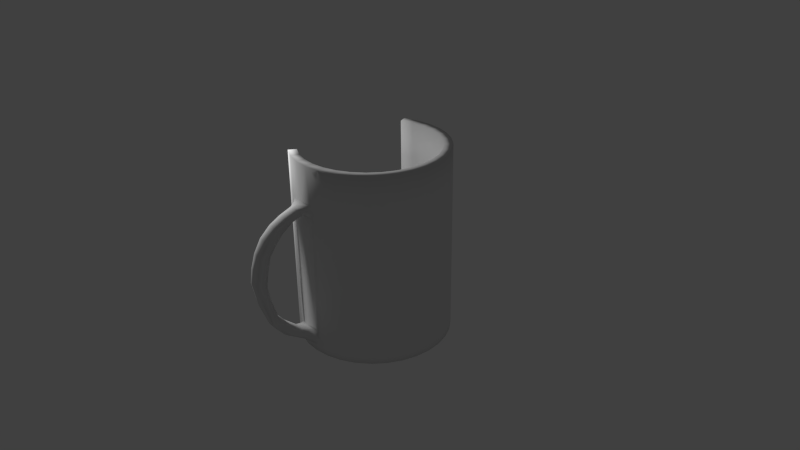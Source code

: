 # Source: halfmug.blend  (saved by Blender 2.76.0; exported with 4.5.12 LTS)
import bpy
from mathutils import Matrix  # noqa: F401  (used for matrix-valued properties, if any)

bpy.ops.wm.read_factory_settings(use_empty=True)
scene = bpy.context.scene
scene.name = 'Scene'

# ---- collections
col_collection_1 = bpy.data.collections.new('Collection 1'); scene.collection.children.link(col_collection_1)

# ---- materials (node trees are filled in below, after node groups)
mat_material = bpy.data.materials.new('Material')
mat_material.alpha_threshold = 0.0
mat_material.use_transparent_shadow = False
mat_material.roughness = 0.5

# ---- material node trees

# ---- world
world_world = bpy.data.worlds.new('World'); scene.world = world_world
world_world.color = (0.05088, 0.05088, 0.05088)
world_world.use_sun_shadow = False
world_world.sun_shadow_jitter_overblur = 0.0
world_world.cycles.sampling_method = 'MANUAL'
world_world.cycles.sample_map_resolution = 256

# ---- cameras
cam_camera = bpy.data.cameras.new('Camera')
cam_camera.clip_end = 100.0
cam_camera.lens = 35.0
cam_camera.sensor_width = 32.0
cam_camera.sensor_height = 18.0
cam_camera.ortho_scale = 7.314
cam_camera.dof.focus_distance = 0.0
cam_camera.dof.aperture_fstop = 128.0

# ---- lights
light_lamp = bpy.data.lights.new('Lamp', 'POINT')
light_lamp.transmission_factor = 0.0
light_lamp.cutoff_distance = 30.0
light_lamp.energy = 100.0
light_lamp.shadow_buffer_clip_start = 1.001
light_lamp.shadow_soft_size = 0.1
light_lamp.shadow_maximum_resolution = 0.006
light_lamp.use_absolute_resolution = True
light_lamp.cycles.use_multiple_importance_sampling = False

# ---- meshes
me_cylinder = bpy.data.meshes.new('Cylinder')
me_cylinder.from_pydata([(0.0, 1.0, -1.0), (-4.204e-08, 0.8899, -0.9029), (0.1951, 0.9808, -1.0), (0.1736, 0.8728, -0.9029), (0.3827, 0.9239, -1.0), (0.3406, 0.8222, -0.9029), (0.5556, 0.8315, -1.0), (0.4944, 0.7399, -0.9029), (0.7071, 0.7071, -1.0), (0.6293, 0.6293, -0.9029), (0.8315, 0.5556, -1.0), (0.7399, 0.4944, -0.9029), (0.9239, 0.3827, -1.0), (0.8222, 0.3406, -0.9029), (0.9808, 0.1951, -1.0), (0.8728, 0.1736, -0.9029), (1.0, 7.55e-08, -1.0), (0.8899, 5.86e-08, -0.9029), (0.9808, -0.1951, -1.0), (0.8728, -0.1736, -0.9029), (0.9239, -0.3827, -1.0), (0.8222, -0.3406, -0.9029), (0.8315, -0.5556, -1.0), (0.7399, -0.4944, -0.9029), (0.7071, -0.7071, -1.0), (0.6293, -0.6293, -0.9029), (0.5556, -0.8315, -1.0), (0.4944, -0.7399, -0.9029), (0.3827, -0.9239, -1.0), (0.3406, -0.8222, -0.9029), (0.1951, -0.9808, -1.0), (0.1736, -0.8728, -0.9029), (-3.258e-07, -1.0, -1.0), (-2.92e-07, -0.8899, -0.9029), (-0.1951, -0.9808, -1.0), (-0.1736, -0.8728, -0.9029), (-0.3827, -0.9239, -1.0), (-0.3406, -0.8222, -0.9029), (-0.5556, -0.8315, -1.0), (-0.4944, -0.7399, -0.9029), (-0.3827, 0.9239, -1.0), (-0.3406, 0.8222, -0.9029), (-0.1951, 0.9808, -1.0), (-0.1736, 0.8728, -0.9029), (0.1951, 0.9808, -0.9029), (0.0, 1.0, -0.9029), (0.3827, 0.9239, -0.9029), (0.5556, 0.8315, -0.9029), (0.7071, 0.7071, -0.9029), (0.8315, 0.5556, -0.9029), (0.9239, 0.3827, -0.9029), (0.9808, 0.1951, -0.9029), (1.0, 7.55e-08, -0.9029), (0.9808, -0.1951, -0.9029), (0.9239, -0.3827, -0.9029), (0.8315, -0.5556, -0.9029), (0.7071, -0.7071, -0.9029), (0.5556, -0.8315, -0.9029), (0.3827, -0.9239, -0.9029), (0.1951, -0.9808, -0.9029), (0.02617, -1.0, -0.9029), (-0.2589, -0.9808, -0.9029), (-0.3827, -0.9239, -0.9029), (-0.5556, -0.8315, -0.9029), (-0.3827, 0.9239, -0.9029), (-0.1951, 0.9808, -0.9029), (0.1951, 0.9808, 1.035), (0.0, 1.0, 1.035), (0.3827, 0.9239, 1.035), (0.5556, 0.8315, 1.035), (0.7071, 0.7071, 1.035), (0.8315, 0.5556, 1.035), (0.9239, 0.3827, 1.035), (0.9808, 0.1951, 1.035), (1.0, 7.55e-08, 1.035), (0.9808, -0.1951, 1.035), (0.9239, -0.3827, 1.035), (0.8315, -0.5556, 1.035), (0.7071, -0.7071, 1.035), (0.5556, -0.8315, 1.035), (0.3827, -0.9239, 1.035), (0.1951, -0.9808, 1.035), (0.05133, -1.0, 1.035), (-0.2661, -0.9808, 1.035), (-0.3827, -0.9239, 1.035), (-0.5556, -0.8315, 1.035), (-0.3827, 0.9239, 1.035), (-0.1951, 0.9808, 1.035), (0.1736, 0.8728, 1.035), (-4.204e-08, 0.8899, 1.035), (0.3406, 0.8222, 1.035), (0.4944, 0.7399, 1.035), (0.6293, 0.6293, 1.035), (0.7399, 0.4944, 1.035), (0.8222, 0.3406, 1.035), (0.8728, 0.1736, 1.035), (0.8899, 5.86e-08, 1.035), (0.8728, -0.1736, 1.035), (0.8222, -0.3406, 1.035), (0.7399, -0.4944, 1.035), (0.6293, -0.6293, 1.035), (0.4944, -0.7399, 1.035), (0.3406, -0.8222, 1.035), (0.1736, -0.8728, 1.035), (-2.92e-07, -0.8899, 1.035), (-0.1736, -0.8728, 1.035), (-0.3406, -0.8222, 1.035), (-0.4944, -0.7399, 1.035), (-0.3406, 0.8222, 1.035), (-0.1736, 0.8728, 1.035), (0.05133, -1.0, 0.8563), (-0.2661, -0.9808, 0.8563), (0.02617, -1.0, -0.688), (-0.2589, -0.9808, -0.688), (-0.03346, -1.17, -0.6342), (-0.05059, -1.375, -0.6346), (-0.1955, -1.154, -0.6342), (-0.2069, -1.36, -0.6346), (-0.05102, -1.494, -0.3193), (-0.07475, -1.566, -0.4117), (-0.213, -1.478, -0.3193), (-0.2131, -1.551, -0.4117), (-0.05266, -1.614, 0.1551), (-0.0697, -1.744, 0.1855), (-0.2147, -1.598, 0.1551), (-0.2205, -1.729, 0.1855), (-0.04513, -1.537, 0.5295), (-0.06221, -1.665, 0.5513), (-0.2072, -1.521, 0.5295), (-0.2131, -1.65, 0.5513), (-0.04181, -1.347, 0.7567), (-0.05509, -1.43, 0.8379), (-0.2038, -1.331, 0.7567), (-0.2059, -1.415, 0.8379), (-0.03332, -1.064, 0.9026), (-0.03449, -1.123, 0.9814), (-0.185, -1.048, 0.8946), (-0.1853, -1.109, 0.9814), (0.1951, 0.9808, 1.514), (0.0, 1.0, 1.514), (0.3827, 0.9239, 1.514), (0.5556, 0.8315, 1.514), (0.7071, 0.7071, 1.514), (0.8315, 0.5556, 1.514), (0.9239, 0.3827, 1.514), (0.9808, 0.1951, 1.514), (1.0, 7.55e-08, 1.514), (0.9808, -0.1951, 1.514), (0.9239, -0.3827, 1.514), (0.8315, -0.5556, 1.514), (0.7071, -0.7071, 1.514), (0.5556, -0.8315, 1.514), (0.3827, -0.9239, 1.514), (0.1951, -0.9808, 1.514), (-3.258e-07, -1.0, 1.514), (-0.3827, -0.9239, 1.514), (-0.1951, -0.9808, 1.514), (-0.5556, -0.8315, 1.514), (-0.3827, 0.9239, 1.514), (-0.1951, 0.9808, 1.514), (0.1736, 0.8728, 1.514), (-4.204e-08, 0.8899, 1.514), (0.3406, 0.8222, 1.514), (0.4944, 0.7399, 1.514), (0.6293, 0.6293, 1.514), (0.7399, 0.4944, 1.514), (0.8222, 0.3406, 1.514), (0.8728, 0.1736, 1.514), (0.8899, 5.86e-08, 1.514), (0.8728, -0.1736, 1.514), (0.8222, -0.3406, 1.514), (0.7399, -0.4944, 1.514), (0.6293, -0.6293, 1.514), (0.4944, -0.7399, 1.514), (0.3406, -0.8222, 1.514), (0.1736, -0.8728, 1.514), (-2.92e-07, -0.8899, 1.514), (-0.1736, -0.8728, 1.514), (-0.3406, -0.8222, 1.514), (-0.4944, -0.7399, 1.514), (-0.3406, 0.8222, 1.514), (-0.1736, 0.8728, 1.514), (0.08687, -1.009, -0.7947), (-0.3161, -0.9887, -0.7951), (-0.1097, -1.007, 1.037), (0.1095, -1.005, 0.9457), (-0.3117, -0.9848, 0.9457), (-0.1191, -1.006, -0.9064), (-0.1099, -1.006, 0.8541), (-0.1198, -1.013, -0.6808), (-0.03158, -1.277, -0.6366), (-0.2089, -1.261, -0.6362), (-0.1265, -1.378, -0.656), (-0.1133, -1.157, -0.6195), (-0.2175, -1.061, -0.6674), (-0.01243, -1.074, -0.6676), (-0.01652, -1.161, -0.7644), (-0.2199, -1.149, -0.7636), (-0.0449, -1.532, -0.3662), (-0.2314, -1.515, -0.3661), (-0.1452, -1.571, -0.4186), (-0.1305, -1.473, -0.3116), (-0.05563, -1.475, -0.526), (-0.2147, -1.459, -0.5256), (-0.05642, -1.338, -0.486), (-0.1897, -1.324, -0.4887), (-0.04892, -1.682, 0.17), (-0.2303, -1.664, 0.1703), (-0.1464, -1.751, 0.185), (-0.1321, -1.59, 0.1554), (-0.05671, -1.672, -0.117), (-0.2349, -1.654, -0.1169), (-0.06405, -1.561, -0.08437), (-0.203, -1.548, -0.08492), (-0.04177, -1.604, 0.5412), (-0.2223, -1.586, 0.5408), (-0.1386, -1.67, 0.5572), (-0.1248, -1.515, 0.5228), (-0.2023, -1.568, 0.344), (-0.05675, -1.58, 0.3435), (-0.2253, -1.698, 0.3699), (-0.05848, -1.715, 0.37), (-0.03517, -1.398, 0.8087), (-0.2184, -1.381, 0.808), (-0.1314, -1.432, 0.8493), (-0.122, -1.329, 0.7447), (-0.05048, -1.564, 0.7108), (-0.2187, -1.547, 0.7105), (-0.04962, -1.445, 0.6458), (-0.1997, -1.431, 0.6461), (-0.01507, -1.098, 0.9497), (-0.2049, -1.082, 0.9499), (-0.1101, -1.124, 0.9929), (-0.103, -1.065, 0.8777), (-0.04356, -1.285, 0.9199), (-0.1966, -1.27, 0.9191), (-0.04876, -1.197, 0.8495), (-0.178, -1.181, 0.8512), (-0.221, -1.036, 1.005), (0.005298, -1.051, 1.005), (0.01036, -1.026, 0.8877), (-0.2213, -1.01, 0.888), (0.01199, -1.047, 0.9483), (-0.2264, -1.028, 0.9478), (-0.2049, -1.221, 0.879), (-0.1129, -1.185, 0.8477), (-0.03218, -1.238, 0.8788), (-0.1089, -1.057, 1.016), (-0.2224, -1.483, 0.6745), (-0.1243, -1.432, 0.6407), (-0.03578, -1.501, 0.6751), (-0.1211, -1.287, 0.9318), (-0.04274, -1.643, 0.3556), (-0.1439, -1.727, 0.3738), (-0.2264, -1.625, 0.3555), (-0.1363, -1.572, 0.724), (-0.2297, -1.59, -0.09789), (-0.1336, -1.553, -0.08483), (-0.04722, -1.607, -0.09816), (-0.13, -1.569, 0.3428), (-0.2109, -1.387, -0.5021), (-0.1239, -1.331, -0.4874), (-0.04517, -1.403, -0.5019), (-0.1484, -1.688, -0.1236), (-0.2264, -1.107, -0.716), (-0.0068, -1.121, -0.7165), (-0.1197, -1.168, -0.7744), (-0.1365, -1.482, -0.5365), (-0.115, -1.07, -0.6539), (-0.1059, -1.031, 0.8776)], [], [(0, 45, 44, 2), (2, 44, 46, 4), (4, 46, 47, 6), (6, 47, 48, 8), (8, 48, 49, 10), (10, 49, 50, 12), (12, 50, 51, 14), (14, 51, 52, 16), (16, 52, 53, 18), (18, 53, 54, 20), (20, 54, 55, 22), (22, 55, 56, 24), (24, 56, 57, 26), (26, 57, 58, 28), (28, 58, 59, 30), (30, 59, 60, 32), (32, 60, 187, 61, 34), (34, 61, 62, 36), (36, 62, 63, 38), (42, 65, 45, 0), (40, 64, 65, 42), (9, 11, 93, 92), (41, 43, 109, 108), (182, 185, 110, 112), (7, 9, 92, 91), (51, 50, 72, 73), (5, 7, 91, 90), (3, 5, 90, 88), (59, 58, 80, 81), (1, 3, 88, 89), (50, 49, 71, 72), (45, 65, 87, 67), (58, 57, 79, 80), (49, 48, 70, 71), (65, 64, 86, 87), (57, 56, 78, 79), (48, 47, 69, 70), (106, 107, 179, 178), (83, 184, 82, 154, 156), (105, 106, 178, 177), (104, 105, 177, 176), (103, 104, 176, 175), (102, 103, 175, 174), (101, 102, 174, 173), (85, 84, 155, 157), (100, 101, 173, 172), (84, 83, 156, 155), (99, 100, 172, 171), (82, 81, 153, 154), (98, 99, 171, 170), (81, 80, 152, 153), (97, 98, 170, 169), (80, 79, 151, 152), (96, 97, 169, 168), (79, 78, 150, 151), (95, 96, 168, 167), (78, 77, 149, 150), (94, 95, 167, 166), (77, 76, 148, 149), (93, 94, 166, 165), (109, 89, 161, 181), (43, 1, 89, 109), (11, 13, 94, 93), (52, 51, 73, 74), (13, 15, 95, 94), (15, 17, 96, 95), (17, 19, 97, 96), (53, 52, 74, 75), (19, 21, 98, 97), (186, 183, 113, 111), (44, 45, 67, 66), (21, 23, 99, 98), (23, 25, 100, 99), (54, 53, 75, 76), (25, 27, 101, 100), (63, 62, 84, 85), (27, 29, 102, 101), (46, 44, 66, 68), (29, 31, 103, 102), (55, 54, 76, 77), (31, 33, 104, 103), (33, 35, 105, 104), (47, 46, 68, 69), (35, 37, 106, 105), (56, 55, 77, 78), (37, 39, 107, 106), (269, 240, 134, 233), (189, 188, 111, 113), (268, 194, 116, 193), (267, 202, 119, 200), (266, 196, 115, 192), (265, 195, 114, 190), (264, 197, 117, 191), (263, 210, 123, 208), (262, 204, 118, 198), (261, 205, 120, 201), (260, 203, 121, 199), (259, 218, 128, 217), (258, 212, 122, 206), (257, 213, 124, 209), (256, 211, 125, 207), (255, 226, 131, 224), (254, 220, 129, 215), (253, 221, 127, 216), (252, 219, 126, 214), (251, 234, 135, 232), (250, 228, 130, 222), (249, 229, 132, 225), (248, 227, 133, 223), (247, 238, 137, 232), (246, 236, 134, 230), (245, 237, 136, 233), (244, 235, 137, 231), (243, 241, 136, 231), (242, 230, 134, 240), (161, 160, 138, 139), (160, 162, 140, 138), (162, 163, 141, 140), (163, 164, 142, 141), (164, 165, 143, 142), (165, 166, 144, 143), (166, 167, 145, 144), (167, 168, 146, 145), (168, 169, 147, 146), (169, 170, 148, 147), (170, 171, 149, 148), (171, 172, 150, 149), (172, 173, 151, 150), (173, 174, 152, 151), (174, 175, 153, 152), (175, 176, 154, 153), (176, 177, 156, 154), (177, 178, 155, 156), (178, 179, 157, 155), (180, 181, 159, 158), (181, 161, 139, 159), (66, 67, 139, 138), (68, 66, 138, 140), (69, 68, 140, 141), (87, 86, 158, 159), (70, 69, 141, 142), (67, 87, 159, 139), (71, 70, 142, 143), (89, 88, 160, 161), (72, 71, 143, 144), (0, 2, 4, 6, 8, 10, 12, 14, 16, 18, 20, 22, 24, 26, 28, 30, 32, 34, 36, 38, 40, 42), (88, 90, 162, 160), (73, 72, 144, 145), (180, 158, 86, 108), (90, 91, 163, 162), (74, 73, 145, 146), (86, 64, 41, 108), (91, 92, 164, 163), (75, 74, 146, 147), (108, 109, 181, 180), (92, 93, 165, 164), (76, 75, 147, 148), (185, 242, 240, 110), (82, 239, 242, 185), (239, 135, 230, 242), (238, 243, 231, 137), (83, 186, 243, 238), (186, 111, 241, 243), (237, 244, 231, 136), (132, 223, 244, 237), (223, 133, 235, 244), (236, 245, 233, 134), (130, 225, 245, 236), (225, 132, 237, 245), (234, 246, 230, 135), (131, 222, 246, 234), (222, 130, 236, 246), (239, 247, 232, 135), (82, 184, 247, 239), (184, 83, 238, 247), (229, 248, 223, 132), (128, 215, 248, 229), (215, 129, 227, 248), (228, 249, 225, 130), (126, 217, 249, 228), (217, 128, 229, 249), (226, 250, 222, 131), (127, 214, 250, 226), (214, 126, 228, 250), (235, 251, 232, 137), (133, 224, 251, 235), (224, 131, 234, 251), (221, 252, 214, 127), (123, 206, 252, 221), (206, 122, 219, 252), (220, 253, 216, 129), (125, 208, 253, 220), (208, 123, 221, 253), (218, 254, 215, 128), (124, 207, 254, 218), (207, 125, 220, 254), (227, 255, 224, 133), (129, 216, 255, 227), (216, 127, 226, 255), (213, 256, 207, 124), (120, 199, 256, 213), (199, 121, 211, 256), (212, 257, 209, 122), (118, 201, 257, 212), (201, 120, 213, 257), (210, 258, 206, 123), (119, 198, 258, 210), (198, 118, 212, 258), (219, 259, 217, 126), (122, 209, 259, 219), (209, 124, 218, 259), (205, 260, 199, 120), (116, 191, 260, 205), (191, 117, 203, 260), (204, 261, 201, 118), (114, 193, 261, 204), (193, 116, 205, 261), (202, 262, 198, 119), (115, 190, 262, 202), (190, 114, 204, 262), (211, 263, 208, 125), (121, 200, 263, 211), (200, 119, 210, 263), (194, 264, 191, 116), (113, 183, 264, 194), (183, 61, 197, 264), (196, 265, 190, 115), (60, 182, 265, 196), (182, 112, 195, 265), (197, 266, 192, 117), (61, 187, 266, 197), (187, 60, 196, 266), (203, 267, 200, 121), (117, 192, 267, 203), (192, 115, 202, 267), (195, 268, 193, 114), (112, 189, 268, 195), (189, 113, 194, 268), (112, 110, 188, 189), (241, 269, 233, 136), (111, 188, 269, 241), (188, 110, 240, 269), (62, 61, 183, 186, 83, 84), (60, 59, 81, 82, 185, 182), (3, 1, 43, 41, 39, 37, 35, 33, 31, 29, 27, 25, 23, 21, 19, 17, 15, 13, 11, 9, 7, 5), (39, 63, 85, 107), (107, 85, 157, 179), (63, 39, 38), (40, 41, 64), (40, 38, 39, 41)])
me_cylinder.polygons.foreach_set('use_smooth', [True] * 250)
_uv = me_cylinder.uv_layers.new(name='UVMap')
_uv.uv.foreach_set('vector', [0.8468, 0.6501, 0.8468, 0.6361, 0.8771, 0.6361, 0.8771, 0.6501, 0.8771, 0.6501, 0.8771, 0.6361, 0.9068, 0.636, 0.9068, 0.65, 0.9068, 0.65, 0.9068, 0.636, 0.9348, 0.636, 0.9348, 0.65, 0.9348, 0.65, 0.9348, 0.636, 0.96, 0.6359, 0.96, 0.6499, 0.7424, 0.288, 0.7424, 0.302, 0.721, 0.3016, 0.721, 0.2876, 0.721, 0.2876, 0.721, 0.3016, 0.6957, 0.3014, 0.6957, 0.2874, 0.6957, 0.2874, 0.6957, 0.3014, 0.6677, 0.3012, 0.6677, 0.2872, 0.6677, 0.2872, 0.6677, 0.3012, 0.638, 0.3011, 0.638, 0.2871, 0.638, 0.2871, 0.638, 0.3011, 0.6077, 0.3011, 0.6077, 0.2871, 0.6077, 0.2871, 0.6077, 0.3011, 0.578, 0.3012, 0.578, 0.2872, 0.578, 0.2872, 0.578, 0.3012, 0.55, 0.3014, 0.55, 0.2874, 0.55, 0.2874, 0.55, 0.3014, 0.5249, 0.3017, 0.5249, 0.2877, 0.5249, 0.2871, 0.5249, 0.3011, 0.5034, 0.3016, 0.5034, 0.2876, 0.5034, 0.2876, 0.5034, 0.3016, 0.4781, 0.3019, 0.4781, 0.2879, 0.4781, 0.2879, 0.4781, 0.3019, 0.45, 0.3022, 0.45, 0.2882, 0.45, 0.2882, 0.45, 0.3022, 0.4243, 0.3023, 0.4203, 0.2883, 0.4203, 0.2883, 0.4243, 0.3023, 0.4021, 0.3019, 0.3802, 0.3023, 0.39, 0.2883, 0.39, 0.2883, 0.3802, 0.3023, 0.3603, 0.3022, 0.3603, 0.2882, 0.3603, 0.2882, 0.3603, 0.3022, 0.3324, 0.3019, 0.3324, 0.2879, 0.8171, 0.65, 0.8171, 0.636, 0.8468, 0.6361, 0.8468, 0.6501, 0.7891, 0.65, 0.7891, 0.636, 0.8171, 0.636, 0.8171, 0.65, 0.7424, 0.6501, 0.7627, 0.6502, 0.7627, 0.9298, 0.7424, 0.9296, 0.04164, 0.6506, 0.06659, 0.6503, 0.06659, 0.9298, 0.04164, 0.93, 0.4338, 0.3179, 0.4372, 0.5689, 0.4282, 0.556, 0.4243, 0.3333, 0.1713, 0.6506, 0.1936, 0.6509, 0.1936, 0.9304, 0.1713, 0.9301, 0.6677, 0.3012, 0.6957, 0.3014, 0.6957, 0.5809, 0.6677, 0.5807, 0.1464, 0.6504, 0.1713, 0.6506, 0.1713, 0.9301, 0.1464, 0.9298, 0.12, 0.6502, 0.1464, 0.6504, 0.1464, 0.9298, 0.12, 0.9297, 0.45, 0.3022, 0.4781, 0.3019, 0.4781, 0.5814, 0.45, 0.5817, 0.09306, 0.6502, 0.12, 0.6502, 0.12, 0.9297, 0.09306, 0.9297, 0.6957, 0.3014, 0.721, 0.3016, 0.721, 0.5812, 0.6957, 0.5809, 0.8468, 0.6361, 0.8171, 0.636, 0.8171, 0.3565, 0.8468, 0.3565, 0.4781, 0.3019, 0.5034, 0.3016, 0.5034, 0.581, 0.4781, 0.5814, 0.721, 0.3016, 0.7424, 0.302, 0.7424, 0.5815, 0.721, 0.5812, 0.8171, 0.636, 0.7891, 0.636, 0.7891, 0.3564, 0.8171, 0.3565, 0.5034, 0.3016, 0.5249, 0.3011, 0.5249, 0.5806, 0.5034, 0.581, 0.96, 0.6359, 0.9348, 0.636, 0.9348, 0.3564, 0.96, 0.3563, 0.4535, 0.9307, 0.4784, 0.9306, 0.4784, 0.9997, 0.4535, 0.9998, 0.3791, 0.5818, 0.4035, 0.5822, 0.4282, 0.5818, 0.4203, 0.6509, 0.39, 0.6509, 0.4271, 0.9307, 0.4535, 0.9307, 0.4535, 0.9998, 0.4271, 0.9998, 0.4001, 0.9307, 0.4271, 0.9307, 0.4271, 0.9998, 0.4001, 0.9998, 0.3737, 0.9307, 0.4001, 0.9307, 0.4001, 0.9998, 0.3737, 0.9998, 0.3488, 0.9306, 0.3737, 0.9307, 0.3737, 0.9998, 0.3488, 0.9997, 0.3264, 0.9305, 0.3488, 0.9306, 0.3488, 0.9997, 0.3264, 0.9997, 0.3324, 0.5814, 0.3603, 0.5816, 0.3603, 0.6508, 0.3324, 0.6505, 0.3073, 0.9304, 0.3264, 0.9305, 0.3264, 0.9997, 0.3073, 0.9996, 0.3603, 0.5816, 0.3791, 0.5818, 0.39, 0.6509, 0.3603, 0.6508, 0.9155, 0.9298, 0.9368, 0.9297, 0.9368, 0.9988, 0.9155, 0.9989, 0.4282, 0.5818, 0.45, 0.5817, 0.45, 0.6508, 0.4203, 0.6509, 0.8913, 0.9299, 0.9155, 0.9298, 0.9155, 0.9989, 0.8913, 0.9991, 0.45, 0.5817, 0.4781, 0.5814, 0.4781, 0.6505, 0.45, 0.6508, 0.8652, 0.93, 0.8913, 0.9299, 0.8913, 0.9991, 0.8652, 0.9991, 0.4781, 0.5814, 0.5034, 0.581, 0.5034, 0.6502, 0.4781, 0.6505, 0.8383, 0.93, 0.8652, 0.93, 0.8652, 0.9991, 0.8383, 0.9991, 0.5034, 0.581, 0.5249, 0.5806, 0.5249, 0.6497, 0.5034, 0.6502, 0.8116, 0.93, 0.8383, 0.93, 0.8383, 0.9991, 0.8116, 0.9991, 0.5249, 0.5812, 0.55, 0.5809, 0.55, 0.65, 0.5249, 0.6503, 0.7861, 0.9299, 0.8116, 0.93, 0.8116, 0.9991, 0.7861, 0.999, 0.55, 0.5809, 0.578, 0.5807, 0.578, 0.6498, 0.55, 0.65, 0.7627, 0.9298, 0.7861, 0.9299, 0.7861, 0.999, 0.7627, 0.9989, 0.06659, 0.9298, 0.09306, 0.9297, 0.09306, 0.9988, 0.06659, 0.9989, 0.06659, 0.6503, 0.09306, 0.6502, 0.09306, 0.9297, 0.06659, 0.9298, 0.7627, 0.6502, 0.7861, 0.6504, 0.7861, 0.9299, 0.7627, 0.9298, 0.638, 0.3011, 0.6677, 0.3012, 0.6677, 0.5807, 0.638, 0.5806, 0.7861, 0.6504, 0.8116, 0.6505, 0.8116, 0.93, 0.7861, 0.9299, 0.8116, 0.6505, 0.8383, 0.6505, 0.8383, 0.93, 0.8116, 0.93, 0.8383, 0.6505, 0.8652, 0.6505, 0.8652, 0.93, 0.8383, 0.93, 0.6077, 0.3011, 0.638, 0.3011, 0.638, 0.5806, 0.6077, 0.5806, 0.8652, 0.6505, 0.8913, 0.6504, 0.8913, 0.9299, 0.8652, 0.93, 0.3721, 0.5689, 0.3715, 0.3179, 0.3802, 0.3333, 0.3791, 0.556, 0.8771, 0.6361, 0.8468, 0.6361, 0.8468, 0.3565, 0.8771, 0.3565, 0.8913, 0.6504, 0.9155, 0.6503, 0.9155, 0.9298, 0.8913, 0.9299, 0.9155, 0.6503, 0.9368, 0.6501, 0.9368, 0.9297, 0.9155, 0.9298, 0.578, 0.3012, 0.6077, 0.3011, 0.6077, 0.5806, 0.578, 0.5807, 0.3073, 0.6509, 0.3264, 0.651, 0.3264, 0.9305, 0.3073, 0.9304, 0.3324, 0.3019, 0.3603, 0.3022, 0.3603, 0.5816, 0.3324, 0.5814, 0.3264, 0.651, 0.3488, 0.6511, 0.3488, 0.9306, 0.3264, 0.9305, 0.9068, 0.636, 0.8771, 0.6361, 0.8771, 0.3565, 0.9068, 0.3565, 0.3488, 0.6511, 0.3737, 0.6511, 0.3737, 0.9307, 0.3488, 0.9306, 0.55, 0.3014, 0.578, 0.3012, 0.578, 0.5807, 0.55, 0.5809, 0.3737, 0.6511, 0.4001, 0.6511, 0.4001, 0.9307, 0.3737, 0.9307, 0.4001, 0.6511, 0.4271, 0.6511, 0.4271, 0.9307, 0.4001, 0.9307, 0.9348, 0.636, 0.9068, 0.636, 0.9068, 0.3565, 0.9348, 0.3564, 0.4271, 0.6511, 0.4535, 0.6511, 0.4535, 0.9307, 0.4271, 0.9307, 0.5249, 0.3017, 0.55, 0.3014, 0.55, 0.5809, 0.5249, 0.5812, 0.4535, 0.6511, 0.4784, 0.6511, 0.4784, 0.9306, 0.4535, 0.9307, 0.9548, 0.7416, 0.9368, 0.7433, 0.943, 0.7372, 0.954, 0.7367, 0.4021, 0.3344, 0.4035, 0.5557, 0.3791, 0.556, 0.3802, 0.3333, 0.96, 0.6868, 0.944, 0.6871, 0.9484, 0.6741, 0.9611, 0.6746, 0.233, 0.4692, 0.2206, 0.4676, 0.2224, 0.4508, 0.2332, 0.4519, 0.2658, 0.5841, 0.2499, 0.586, 0.2518, 0.5536, 0.2637, 0.5527, 0.288, 0.6775, 0.2952, 0.6844, 0.2803, 0.6895, 0.2638, 0.6894, 0.9805, 0.2481, 0.9741, 0.2548, 0.9418, 0.2356, 0.9572, 0.2361, 0.2323, 0.4089, 0.2184, 0.408, 0.2197, 0.3641, 0.2314, 0.3642, 0.2446, 0.7092, 0.2546, 0.7113, 0.2311, 0.7357, 0.2251, 0.729, 0.2621, 0.2872, 0.2723, 0.2871, 0.2735, 0.3117, 0.2608, 0.3127, 0.938, 0.2165, 0.9267, 0.2197, 0.9129, 0.203, 0.9185, 0.1965, 0.2588, 0.4072, 0.27, 0.4074, 0.2713, 0.4341, 0.2587, 0.4331, 0.2142, 0.7678, 0.2212, 0.7698, 0.2139, 0.8044, 0.2034, 0.8067, 0.2599, 0.3455, 0.2707, 0.3455, 0.2716, 0.3802, 0.259, 0.3802, 0.9077, 0.1577, 0.8977, 0.1603, 0.887, 0.1164, 0.897, 0.1188, 0.2716, 0.4667, 0.2847, 0.4686, 0.2828, 0.4886, 0.2711, 0.4878, 0.9035, 0.09218, 0.8924, 0.08993, 0.9003, 0.06387, 0.91, 0.06557, 0.2316, 0.3371, 0.2187, 0.3376, 0.2202, 0.3116, 0.2318, 0.3108, 0.21, 0.8333, 0.2194, 0.8315, 0.2267, 0.8582, 0.2166, 0.86, 0.2713, 0.5093, 0.2833, 0.51, 0.2832, 0.5338, 0.2715, 0.5332, 0.2328, 0.8791, 0.2411, 0.8748, 0.2567, 0.8905, 0.249, 0.8981, 0.2598, 0.45, 0.2714, 0.4509, 0.2735, 0.4667, 0.2609, 0.465, 0.9263, 0.04655, 0.9166, 0.04119, 0.9373, 0.02313, 0.9426, 0.02756, 0.2711, 0.543, 0.2536, 0.5449, 0.2598, 0.5347, 0.2715, 0.5332, 0.2739, 0.9079, 0.2798, 0.9036, 0.3007, 0.9109, 0.2958, 0.9177, 0.9546, 0.7197, 0.9646, 0.7195, 0.9666, 0.7381, 0.954, 0.7367, 0.9675, 0.01771, 0.9601, 0.0118, 0.9852, 0.003208, 0.9891, 0.00785, 0.9974, 0.00833, 1.0, 0.01699, 0.9943, 0.01589, 0.9891, 0.00785, 0.3042, 0.9173, 0.2958, 0.9177, 0.3007, 0.9109, 0.3072, 0.9086, 0.01691, 0.131, 0.01691, 0.1561, 3.685e-08, 0.1577, 0.0, 0.1294, 0.01691, 0.1561, 0.02217, 0.1808, 0.005904, 0.1854, 3.685e-08, 0.1577, 0.02217, 0.1808, 0.03248, 0.2041, 0.01749, 0.2115, 0.005904, 0.1854, 0.03248, 0.2041, 0.04744, 0.225, 0.0343, 0.2351, 0.01749, 0.2115, 0.04744, 0.225, 0.06648, 0.2428, 0.0557, 0.2551, 0.0343, 0.2351, 0.06648, 0.2428, 0.08887, 0.2568, 0.08086, 0.2708, 0.0557, 0.2551, 0.08887, 0.2568, 0.1138, 0.2664, 0.1088, 0.2816, 0.08086, 0.2708, 0.1138, 0.2664, 0.1402, 0.2713, 0.1385, 0.2871, 0.1088, 0.2816, 0.1402, 0.2713, 0.1671, 0.2713, 0.1688, 0.2871, 0.1385, 0.2871, 0.1671, 0.2713, 0.1935, 0.2664, 0.1985, 0.2816, 0.1688, 0.2871, 0.1935, 0.2664, 0.2184, 0.2568, 0.2264, 0.2708, 0.1985, 0.2816, 0.2184, 0.2568, 0.2408, 0.2428, 0.2516, 0.2551, 0.2264, 0.2708, 0.2408, 0.2428, 0.2598, 0.225, 0.273, 0.2351, 0.2516, 0.2551, 0.2598, 0.225, 0.2748, 0.2041, 0.2898, 0.2115, 0.273, 0.2351, 0.2748, 0.2041, 0.2851, 0.1808, 0.3014, 0.1854, 0.2898, 0.2115, 0.2851, 0.1808, 0.2904, 0.1561, 0.3073, 0.1577, 0.3014, 0.1854, 0.2904, 0.1561, 0.2904, 0.131, 0.3073, 0.1294, 0.3073, 0.1577, 0.2904, 0.131, 0.2851, 0.1063, 0.3014, 0.1017, 0.3073, 0.1294, 0.2851, 0.1063, 0.2748, 0.08304, 0.2898, 0.07555, 0.3014, 0.1017, 0.03247, 0.08304, 0.02217, 0.1063, 0.005904, 0.1017, 0.01749, 0.07555, 0.02217, 0.1063, 0.01691, 0.131, 0.0, 0.1294, 0.005904, 0.1017, 0.8771, 0.3565, 0.8468, 0.3565, 0.8468, 0.2874, 0.8771, 0.2874, 0.9068, 0.3565, 0.8771, 0.3565, 0.8771, 0.2874, 0.9068, 0.2874, 0.9348, 0.3564, 0.9068, 0.3565, 0.9068, 0.2874, 0.9348, 0.2873, 0.8171, 0.3565, 0.7891, 0.3564, 0.7891, 0.2873, 0.8171, 0.2874, 0.96, 0.3563, 0.9348, 0.3564, 0.9348, 0.2873, 0.96, 0.2872, 0.8468, 0.3565, 0.8171, 0.3565, 0.8171, 0.2874, 0.8468, 0.2874, 0.721, 0.5812, 0.7424, 0.5815, 0.7424, 0.6506, 0.721, 0.6503, 0.09306, 0.9297, 0.12, 0.9297, 0.12, 0.9988, 0.09306, 0.9988, 0.6957, 0.5809, 0.721, 0.5812, 0.721, 0.6503, 0.6957, 0.65, 0.8468, 0.6501, 0.8771, 0.6501, 0.9068, 0.65, 0.9348, 0.65, 0.96, 0.6499, 0.721, 0.2876, 0.6957, 0.2874, 0.6677, 0.2872, 0.638, 0.2871, 0.6077, 0.2871, 0.578, 0.2872, 0.55, 0.2874, 0.5249, 0.2877, 0.5034, 0.2876, 0.4781, 0.2879, 0.45, 0.2882, 0.4203, 0.2883, 0.39, 0.2883, 0.3603, 0.2882, 0.3324, 0.2879, 0.0, 0.0, 0.8171, 0.65, 0.12, 0.9297, 0.1464, 0.9298, 0.1464, 0.9989, 0.12, 0.9988, 0.6677, 0.5807, 0.6957, 0.5809, 0.6957, 0.65, 0.6677, 0.6498, 0.04164, 0.9991, 0.01749, 0.07555, 0.7891, 0.3564, 0.04164, 0.93, 0.1464, 0.9298, 0.1713, 0.9301, 0.1713, 0.9992, 0.1464, 0.9989, 0.638, 0.5806, 0.6677, 0.5807, 0.6677, 0.6498, 0.638, 0.6497, 0.0, 0.0, 0.7891, 0.636, 0.0, 0.0, 0.04164, 0.93, 0.1713, 0.9301, 0.1936, 0.9304, 0.1936, 0.9995, 0.1713, 0.9992, 0.6077, 0.5806, 0.638, 0.5806, 0.638, 0.6497, 0.6077, 0.6497, 0.04164, 0.93, 0.06659, 0.9298, 0.06659, 0.9989, 0.04164, 0.9991, 0.7424, 0.9296, 0.7627, 0.9298, 0.7627, 0.9989, 0.7424, 0.9987, 0.578, 0.5807, 0.6077, 0.5806, 0.6077, 0.6497, 0.578, 0.6498, 0.4372, 0.5689, 0.4228, 0.5694, 0.4223, 0.5606, 0.4282, 0.556, 0.4282, 0.5818, 0.4219, 0.5777, 0.4228, 0.5694, 0.4372, 0.5689, 0.3035, 0.9256, 0.2917, 0.9224, 0.2958, 0.9177, 0.3042, 0.9173, 0.9962, 0.0, 0.9974, 0.00833, 0.9891, 0.00785, 0.9852, 0.003208, 0.3791, 0.5818, 0.3721, 0.5689, 0.3859, 0.5694, 0.3868, 0.5777, 0.3721, 0.5689, 0.3791, 0.556, 0.3864, 0.5607, 0.3859, 0.5694, 0.9736, 0.02179, 0.9675, 0.01771, 0.9891, 0.00785, 0.9943, 0.01589, 0.9502, 0.03507, 0.9426, 0.02756, 0.9675, 0.01771, 0.9736, 0.02179, 0.9426, 0.02756, 0.9373, 0.02313, 0.9601, 0.0118, 0.9675, 0.01771, 0.9446, 0.7185, 0.9546, 0.7197, 0.954, 0.7367, 0.943, 0.7372, 0.9429, 0.6981, 0.9555, 0.7, 0.9546, 0.7197, 0.9446, 0.7185, 0.9555, 0.7, 0.968, 0.6988, 0.9646, 0.7195, 0.9546, 0.7197, 0.2665, 0.9139, 0.2739, 0.9079, 0.2958, 0.9177, 0.2917, 0.9224, 0.2439, 0.9025, 0.249, 0.8981, 0.2739, 0.9079, 0.2665, 0.9139, 0.249, 0.8981, 0.2567, 0.8905, 0.2798, 0.9036, 0.2739, 0.9079, 0.2886, 0.5447, 0.2711, 0.543, 0.2715, 0.5332, 0.2832, 0.5338, 0.2953, 0.5527, 0.2705, 0.5503, 0.2711, 0.543, 0.2886, 0.5447, 0.2705, 0.5503, 0.2461, 0.5527, 0.2536, 0.5449, 0.2711, 0.543, 0.9345, 0.05075, 0.9263, 0.04655, 0.9426, 0.02756, 0.9502, 0.03507, 0.9201, 0.06735, 0.91, 0.06557, 0.9263, 0.04655, 0.9345, 0.05075, 0.91, 0.06557, 0.9003, 0.06387, 0.9166, 0.04119, 0.9263, 0.04655, 0.2481, 0.4507, 0.2598, 0.45, 0.2609, 0.465, 0.2483, 0.4666, 0.2461, 0.434, 0.2587, 0.4331, 0.2598, 0.45, 0.2481, 0.4507, 0.2587, 0.4331, 0.2713, 0.4341, 0.2714, 0.4509, 0.2598, 0.45, 0.2231, 0.8844, 0.2328, 0.8791, 0.249, 0.8981, 0.2439, 0.9025, 0.2069, 0.8617, 0.2166, 0.86, 0.2328, 0.8791, 0.2231, 0.8844, 0.2166, 0.86, 0.2267, 0.8582, 0.2411, 0.8748, 0.2328, 0.8791, 0.2595, 0.511, 0.2713, 0.5093, 0.2715, 0.5332, 0.2598, 0.5347, 0.2594, 0.4894, 0.2711, 0.4878, 0.2713, 0.5093, 0.2595, 0.511, 0.2711, 0.4878, 0.2828, 0.4886, 0.2833, 0.51, 0.2713, 0.5093, 0.1988, 0.8356, 0.21, 0.8333, 0.2166, 0.86, 0.2069, 0.8617, 0.1936, 0.8091, 0.2034, 0.8067, 0.21, 0.8333, 0.1988, 0.8356, 0.2034, 0.8067, 0.2139, 0.8044, 0.2194, 0.8315, 0.21, 0.8333, 0.2446, 0.3378, 0.2316, 0.3371, 0.2318, 0.3108, 0.2436, 0.3118, 0.2432, 0.3643, 0.2314, 0.3642, 0.2316, 0.3371, 0.2446, 0.3378, 0.2314, 0.3642, 0.2197, 0.3641, 0.2187, 0.3376, 0.2316, 0.3371, 0.9125, 0.09396, 0.9035, 0.09218, 0.91, 0.06557, 0.9201, 0.06735, 0.9072, 0.1211, 0.897, 0.1188, 0.9035, 0.09218, 0.9125, 0.09396, 0.897, 0.1188, 0.887, 0.1164, 0.8924, 0.08993, 0.9035, 0.09218, 0.2586, 0.4695, 0.2716, 0.4667, 0.2711, 0.4878, 0.2594, 0.4894, 0.2436, 0.3118, 0.2318, 0.3108, 0.2331, 0.2871, 0.2461, 0.2892, 0.2318, 0.3108, 0.2202, 0.3116, 0.22, 0.289, 0.2331, 0.2871, 0.9144, 0.1559, 0.9077, 0.1577, 0.897, 0.1188, 0.9072, 0.1211, 0.9245, 0.1899, 0.9185, 0.1965, 0.9077, 0.1577, 0.9144, 0.1559, 0.9185, 0.1965, 0.9129, 0.203, 0.8977, 0.1603, 0.9077, 0.1577, 0.2491, 0.3455, 0.2599, 0.3455, 0.259, 0.3802, 0.2464, 0.3801, 0.2483, 0.3116, 0.2608, 0.3127, 0.2599, 0.3455, 0.2491, 0.3455, 0.2608, 0.3127, 0.2735, 0.3117, 0.2707, 0.3455, 0.2599, 0.3455, 0.2041, 0.7653, 0.2142, 0.7678, 0.2034, 0.8067, 0.1936, 0.8091, 0.2193, 0.7226, 0.2251, 0.729, 0.2142, 0.7678, 0.2041, 0.7653, 0.2251, 0.729, 0.2311, 0.7357, 0.2212, 0.7698, 0.2142, 0.7678, 0.2474, 0.4072, 0.2588, 0.4072, 0.2587, 0.4331, 0.2461, 0.434, 0.2464, 0.3801, 0.259, 0.3802, 0.2588, 0.4072, 0.2474, 0.4072, 0.259, 0.3802, 0.2716, 0.3802, 0.27, 0.4074, 0.2588, 0.4072, 0.9478, 0.2147, 0.938, 0.2165, 0.9185, 0.1965, 0.9245, 0.1899, 0.9737, 0.2361, 0.9572, 0.2361, 0.938, 0.2165, 0.9478, 0.2147, 0.9572, 0.2361, 0.9418, 0.2356, 0.9267, 0.2197, 0.938, 0.2165, 0.2516, 0.2874, 0.2621, 0.2872, 0.2608, 0.3127, 0.2483, 0.3116, 0.9736, 0.6734, 0.9611, 0.6746, 0.9613, 0.6504, 0.9718, 0.6501, 0.9611, 0.6746, 0.9484, 0.6741, 0.9511, 0.6506, 0.9613, 0.6504, 0.2333, 0.7059, 0.2446, 0.7092, 0.2251, 0.729, 0.2193, 0.7226, 0.2485, 0.69, 0.2638, 0.6894, 0.2446, 0.7092, 0.2333, 0.7059, 0.2638, 0.6894, 0.2803, 0.6895, 0.2546, 0.7113, 0.2446, 0.7092, 0.2461, 0.4082, 0.2323, 0.4089, 0.2314, 0.3642, 0.2432, 0.3643, 0.2439, 0.451, 0.2332, 0.4519, 0.2323, 0.4089, 0.2461, 0.4082, 0.2332, 0.4519, 0.2224, 0.4508, 0.2184, 0.408, 0.2323, 0.4089, 0.9879, 0.2412, 0.9805, 0.2481, 0.9572, 0.2361, 0.9737, 0.2361, 1.0, 0.2444, 0.9982, 0.2599, 0.9805, 0.2481, 0.9879, 0.2412, 0.9982, 0.2599, 0.9994, 0.2754, 0.9741, 0.2548, 0.9805, 0.2481, 0.2815, 0.6707, 0.288, 0.6775, 0.2638, 0.6894, 0.2485, 0.69, 0.3066, 0.6502, 0.3064, 0.6657, 0.288, 0.6775, 0.2815, 0.6707, 0.3064, 0.6657, 0.3072, 0.6812, 0.2952, 0.6844, 0.288, 0.6775, 0.2813, 0.5858, 0.2658, 0.5841, 0.2637, 0.5527, 0.2761, 0.5542, 0.2902, 0.6109, 0.2685, 0.6087, 0.2658, 0.5841, 0.2813, 0.5858, 0.2685, 0.6087, 0.2461, 0.6109, 0.2499, 0.586, 0.2658, 0.5841, 0.2454, 0.4678, 0.233, 0.4692, 0.2332, 0.4519, 0.2439, 0.451, 0.2455, 0.4838, 0.2328, 0.4868, 0.233, 0.4692, 0.2454, 0.4678, 0.2328, 0.4868, 0.2212, 0.4836, 0.2206, 0.4676, 0.233, 0.4692, 0.9758, 0.6871, 0.96, 0.6868, 0.9611, 0.6746, 0.9736, 0.6734, 0.981, 0.6981, 0.9586, 0.6948, 0.96, 0.6868, 0.9758, 0.6871, 0.9586, 0.6948, 0.9368, 0.6981, 0.944, 0.6871, 0.96, 0.6868, 0.4243, 0.3333, 0.4282, 0.556, 0.4035, 0.5557, 0.4021, 0.3344, 0.9726, 0.7433, 0.9548, 0.7416, 0.954, 0.7367, 0.9666, 0.7381, 0.3791, 0.556, 0.4035, 0.5557, 0.4044, 0.5592, 0.3864, 0.5607, 0.4035, 0.5557, 0.4282, 0.556, 0.4223, 0.5606, 0.4044, 0.5592, 0.3603, 0.3022, 0.3802, 0.3023, 0.3715, 0.3179, 0.3721, 0.5689, 0.3791, 0.5818, 0.3603, 0.5816, 0.4243, 0.3023, 0.45, 0.3022, 0.45, 0.5817, 0.4282, 0.5818, 0.4372, 0.5689, 0.4338, 0.3179, 0.12, 0.6502, 0.09306, 0.6502, 0.06659, 0.6503, 0.04164, 0.6506, 0.0, 0.0, 0.4535, 0.6511, 0.4271, 0.6511, 0.4001, 0.6511, 0.3737, 0.6511, 0.3488, 0.6511, 0.3264, 0.651, 0.3073, 0.6509, 0.9155, 0.6503, 0.8913, 0.6504, 0.8652, 0.6505, 0.8383, 0.6505, 0.8116, 0.6505, 0.7861, 0.6504, 0.7627, 0.6502, 0.7424, 0.6501, 0.1713, 0.6506, 0.1464, 0.6504, 0.0, 0.0, 0.3324, 0.5814, 0.0, 0.0, 0.4784, 0.6511, 0.0, 0.0, 0.3324, 0.6505, 0.2748, 0.08304, 0.4784, 0.9306, 0.0, 0.0, 0.0, 0.0, 0.3324, 0.3019, 0.0, 0.0, 0.7891, 0.636, 0.7891, 0.65, 0.0, 0.0, 0.3324, 0.2879, 0.0, 0.0, 0.04164, 0.6506])
me_cylinder.materials.append(mat_material)
me_cylinder.use_remesh_preserve_volume = False
me_cylinder.use_remesh_preserve_attributes = False
me_cylinder.use_mirror_vertex_groups = False
me_cylinder.update()

# ---- objects
ob_mug = bpy.data.objects.new('mug', me_cylinder)
ob_lamp = bpy.data.objects.new('Lamp', light_lamp)
ob_camera = bpy.data.objects.new('Camera', cam_camera)

# ---- transforms, parenting, visibility, modifiers, constraints
ob_mug.location = (0.0, 0.0, 0.0)
ob_mug.lineart.crease_threshold = 0.0
ob_lamp.location = (-1.862, -0.9851, 2.231)
ob_lamp.rotation_euler = (0.6503, 0.05522, 1.866)
ob_lamp.lock_rotations_4d = False
ob_lamp.empty_display_type = 'ARROWS'
ob_lamp.color = (0.0, 0.0, 0.0, 0.0)
ob_lamp.lineart.crease_threshold = 0.0
ob_camera.location = (7.481, -6.508, 5.344)
ob_camera.rotation_euler = (1.109, 0.01082, 0.8149)
ob_camera.lock_rotations_4d = False
ob_camera.empty_display_type = 'ARROWS'
ob_camera.color = (0.0, 0.0, 0.0, 0.0)
ob_camera.display_type = 'WIRE'
ob_camera.lineart.crease_threshold = 0.0

# ---- collection membership
col_collection_1.objects.link(ob_mug)
col_collection_1.objects.link(ob_lamp)
col_collection_1.objects.link(ob_camera)

# ---- scene / render settings (as saved in the file)
scene.camera = ob_camera
scene.frame_start = 1; scene.frame_end = 250; scene.frame_set(1)
scene.render.engine = 'BLENDER_EEVEE_NEXT'
scene.render.resolution_percentage = 50
scene.render.dither_intensity = 0.0
scene.cycles.use_denoising = False
scene.cycles.samples = 10
scene.cycles.sampling_pattern = 'TABULATED_SOBOL'
scene.cycles.light_sampling_threshold = 0.0
scene.cycles.use_adaptive_sampling = False
scene.cycles.use_light_tree = False
scene.cycles.blur_glossy = 0.0
scene.cycles.pixel_filter_type = 'GAUSSIAN'
scene.cycles.sample_clamp_indirect = 0.0
scene.view_settings.view_transform = 'Standard'
bpy.context.view_layer.update()
